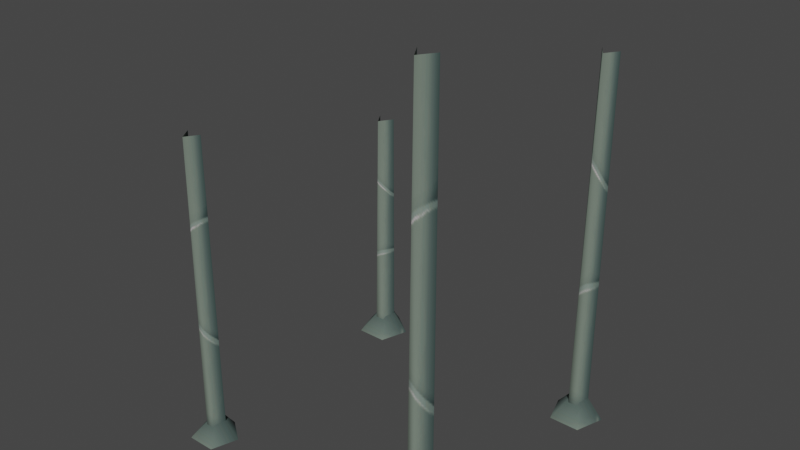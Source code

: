 # Source: post.blend  (saved by Blender 3.4.6; exported with 4.5.12 LTS)
import bpy
from mathutils import Matrix  # noqa: F401  (used for matrix-valued properties, if any)

bpy.ops.wm.read_factory_settings(use_empty=True)
scene = bpy.context.scene
scene.name = 'Scene'

# ---- collections
col_collection = bpy.data.collections.new('Collection'); scene.collection.children.link(col_collection)

# ---- images (referenced by path relative to the original .blend; pixels are not part of the script)
import os
ASSET_DIR = os.environ.get("B2B_ASSET_DIR", "")  # directory of the original .blend (textures are referenced by path, not embedded)
HERE = os.path.dirname(os.path.abspath(__file__))  # packed textures are extracted next to this script under _unpacked/

def load_image(name, relpath, width, height, colorspace="sRGB"):
    """Load a texture the original file referenced (path relative to the .blend, or extracted next to this script)."""
    p = next((c for c in (os.path.join(HERE, relpath), os.path.join(ASSET_DIR, relpath)) if relpath and os.path.exists(c)), "")
    if p:
        img = bpy.data.images.load(p, check_existing=True)
        img.name = name
    else:  # same state as the original file: an image datablock whose file is absent (Cycles renders it pink)
        img = bpy.data.images.new(name, width, height)
        img.source = "FILE"
        img.filepath = "//" + (relpath or name)
    img.colorspace_settings.name = colorspace
    return img
img_image_0 = load_image('Image_0', '_unpacked/Image_0.2d85043c.png', 256, 512, 'sRGB')

# ---- materials (node trees are filled in below, after node groups)
mat_metalbits01 = bpy.data.materials.new('metalbits01')
mat_metalbits01.use_backface_culling = True
mat_metalbits01.use_transparent_shadow = False

# ---- material node trees
mat_metalbits01.use_nodes = True; mat_metalbits01.node_tree.nodes.clear()
_N = mat_metalbits01.node_tree.nodes; _L = mat_metalbits01.node_tree.links
n0 = _N.new('ShaderNodeBsdfPrincipled'); n0.name = 'Principled BSDF'; n0.location = (10, 300)
n0.distribution = 'GGX'
n0.subsurface_method = 'RANDOM_WALK_SKIN'
n0.inputs[2].default_value = 1.0
n0.inputs[27].default_value = (0.0, 0.0, 0.0, 1.0)
n0.inputs[28].default_value = 1.0
n1 = _N.new('ShaderNodeOutputMaterial'); n1.name = 'Material Output'; n1.location = (320, 270)
n2 = _N.new('ShaderNodeTexImage'); n2.name = 'Image Texture'; n2.location = (-440, 210)
n2.label = 'BASE COLOR'
n2.image = img_image_0
_L.new(n0.outputs[0], n1.inputs[0])
_L.new(n2.outputs[0], n0.inputs[0])
_L.new(n2.outputs[1], n0.inputs[4])
n1.is_active_output = True

# ---- world
world_world = bpy.data.worlds.new('World'); scene.world = world_world
world_world.use_nodes = True; world_world.node_tree.nodes.clear()
_N = world_world.node_tree.nodes; _L = world_world.node_tree.links
n0 = _N.new('ShaderNodeOutputWorld'); n0.name = 'World Output'; n0.location = (300, 300)
n1 = _N.new('ShaderNodeBackground'); n1.name = 'Background'; n1.location = (10, 300)
n1.inputs[0].default_value = (0.05088, 0.05088, 0.05088, 1.0)
_L.new(n1.outputs[0], n0.inputs[0])
n0.is_active_output = True
world_world.color = (0.05088, 0.05088, 0.05088)
world_world.use_sun_shadow = False
world_world.sun_shadow_jitter_overblur = 0.0

# ---- meshes
me_rsrc_world_prop_outershell_hangingcloth_post_meshsets_post_00 = bpy.data.meshes.new('rsrc.world.prop.outershell.hangingcloth.post-MeshSets[post_00].')
me_rsrc_world_prop_outershell_hangingcloth_post_meshsets_post_00.from_pydata([(0.04016, 0.0, -0.056), (0.07184, 0.0, 0.056), (0.07184, -2.0, 0.056), (6.294e-09, -2.0, -0.056), (-0.04016, 0.0, -0.056), (-0.07184, -2.0, 0.056), (-0.07184, 0.0, 0.056), (-5.035e-08, 0.0, 0.2112), (-0.2009, 0.0, 0.06526), (-1.259e-08, -0.24, 0.05033), (-0.1241, 0.0, -0.1709), (0.2009, 0.0, 0.06526), (0.1241, 0.0, -0.1709)], [], [(0, 1, 2), (0, 2, 3), (4, 0, 3), (5, 4, 3), (6, 4, 5), (7, 8, 9), (8, 10, 9), (11, 7, 9), (10, 12, 9), (12, 11, 9)])
me_rsrc_world_prop_outershell_hangingcloth_post_meshsets_post_00.polygons.foreach_set('use_smooth', [True] * 10)
_uv = me_rsrc_world_prop_outershell_hangingcloth_post_meshsets_post_00.uv_layers.new(name='UVMap')
_uv.uv.foreach_set('vector', [-0.01934, 0.6149, 0.004617, 0.6481, 0.9758, 0.6481, -0.01934, 0.6149, 0.9758, 0.6481, 0.9482, 0.5925, -0.01934, 0.5702, -0.01934, 0.6149, 0.9482, 0.5925, 0.9758, 0.537, -0.01934, 0.5702, 0.9482, 0.5925, 0.004617, 0.537, -0.01934, 0.5702, 0.9758, 0.537, 0.9981, 0.1265, 0.9026, 0.06401, 0.8866, 0.1265, 0.9026, 0.06401, 0.7481, 0.08788, 0.8866, 0.1265, 0.9026, 0.189, 0.9981, 0.1265, 0.8866, 0.1265, 0.7481, 0.08788, 0.7481, 0.1651, 0.8866, 0.1265, 0.7481, 0.1651, 0.9026, 0.189, 0.8866, 0.1265])
me_rsrc_world_prop_outershell_hangingcloth_post_meshsets_post_00.materials.append(mat_metalbits01)
me_rsrc_world_prop_outershell_hangingcloth_post_meshsets_post_00.update()
me_rsrc_world_prop_outershell_hangingcloth_post_meshsets_post_00.normals_split_custom_set([tuple(v) for v in zip(*[iter([0.6033, -0.0004482, -0.7975, 0.9623, 6.608e-08, -0.2722, 0.8474, -0.0163, -0.5308, 0.6033, -0.0004482, -0.7975, 0.8474, -0.0163, -0.5308, 1.382e-07, -0.03056, -0.9995, -0.6033, -0.0004482, -0.7975, 0.6033, -0.0004482, -0.7975, 1.382e-07, -0.03056, -0.9995, -0.8474, -0.0163, -0.5308, -0.6033, -0.0004482, -0.7975, 1.382e-07, -0.03056, -0.9995, -0.9623, 0.0, -0.2722, -0.6033, -0.0004482, -0.7975, -0.8474, -0.0163, -0.5308, -2.813e-07, -0.5568, 0.8307, -0.7439, -0.6355, 0.207, 0.0, -0.9912, 0.1321, -0.7439, -0.6355, 0.207, -0.3921, -0.7249, -0.5664, 0.0, -0.9912, 0.1321, 0.7439, -0.6355, 0.207, -2.813e-07, -0.5568, 0.8307, 0.0, -0.9912, 0.1321, -0.3921, -0.7249, -0.5664, 0.3921, -0.7249, -0.5664, 0.0, -0.9912, 0.1321, 0.3921, -0.7249, -0.5664, 0.7439, -0.6355, 0.207, 0.0, -0.9912, 0.1321])] * 3)])
me_rsrc_world_prop_outershell_hangingcloth_post_meshsets_post_01 = bpy.data.meshes.new('rsrc.world.prop.outershell.hangingcloth.post-MeshSets[post_01].')
me_rsrc_world_prop_outershell_hangingcloth_post_meshsets_post_01.from_pydata([(0.03651, 0.0, -0.05091), (0.06531, 0.0, 0.05091), (0.06531, -2.5, 0.05091), (5.722e-09, -2.5, -0.05091), (-0.03651, 0.0, -0.05091), (-0.06531, -2.5, 0.05091), (-0.06531, 0.0, 0.05091), (-4.578e-08, 0.0, 0.192), (-0.1826, 0.0, 0.05933), (-1.144e-08, -0.2, 0.04575), (-0.1129, 0.0, -0.1553), (0.1826, 0.0, 0.05933), (0.1129, 0.0, -0.1553)], [], [(0, 1, 2), (0, 2, 3), (4, 0, 3), (5, 4, 3), (6, 4, 5), (7, 8, 9), (8, 10, 9), (11, 7, 9), (10, 12, 9), (12, 11, 9)])
me_rsrc_world_prop_outershell_hangingcloth_post_meshsets_post_01.polygons.foreach_set('use_smooth', [True] * 10)
_uv = me_rsrc_world_prop_outershell_hangingcloth_post_meshsets_post_01.uv_layers.new(name='UVMap')
_uv.uv.foreach_set('vector', [-0.01934, 0.571, 0.004617, 0.5378, 0.9758, 0.5378, -0.01934, 0.571, 0.9758, 0.5378, 0.9482, 0.5933, -0.01934, 0.6157, -0.01934, 0.571, 0.9482, 0.5933, 0.9758, 0.6488, -0.01934, 0.6157, 0.9482, 0.5933, 0.004617, 0.6488, -0.01934, 0.6157, 0.9758, 0.6488, 0.995, 0.125, 0.8995, 0.1875, 0.8835, 0.125, 0.8995, 0.1875, 0.745, 0.1636, 0.8835, 0.125, 0.8995, 0.06245, 0.995, 0.125, 0.8835, 0.125, 0.745, 0.1636, 0.745, 0.08633, 0.8835, 0.125, 0.745, 0.08633, 0.8995, 0.06245, 0.8835, 0.125])
me_rsrc_world_prop_outershell_hangingcloth_post_meshsets_post_01.materials.append(mat_metalbits01)
me_rsrc_world_prop_outershell_hangingcloth_post_meshsets_post_01.update()
me_rsrc_world_prop_outershell_hangingcloth_post_meshsets_post_01.normals_split_custom_set([tuple(v) for v in zip(*[iter([0.6033, -0.0002372, -0.7975, 0.9623, 0.0, -0.2722, 0.8459, -0.01198, -0.5333, 0.6033, -0.0002372, -0.7975, 0.8459, -0.01198, -0.5333, 1.388e-07, -0.02238, -0.9997, -0.6033, -0.0002372, -0.7975, 0.6033, -0.0002372, -0.7975, 1.388e-07, -0.02238, -0.9997, -0.8459, -0.01198, -0.5333, -0.6033, -0.0002372, -0.7975, 1.388e-07, -0.02238, -0.9997, -0.9623, 1.056e-08, -0.2722, -0.6033, -0.0002372, -0.7975, -0.8459, -0.01198, -0.5333, -2.556e-07, -0.5903, 0.8072, -0.7171, -0.6682, 0.1983, -8.338e-08, -0.9908, 0.135, -0.7171, -0.6682, 0.1983, -0.3735, -0.754, -0.5403, -8.338e-08, -0.9908, 0.135, 0.7171, -0.6682, 0.1983, -2.556e-07, -0.5903, 0.8072, -8.338e-08, -0.9908, 0.135, -0.3735, -0.754, -0.5403, 0.3735, -0.754, -0.5403, -8.338e-08, -0.9908, 0.135, 0.3735, -0.754, -0.5403, 0.7171, -0.6682, 0.1983, -8.338e-08, -0.9908, 0.135])] * 3)])
me_rsrc_world_prop_outershell_hangingcloth_post_meshsets_post_02 = bpy.data.meshes.new('rsrc.world.prop.outershell.hangingcloth.post-MeshSets[post_02].')
me_rsrc_world_prop_outershell_hangingcloth_post_meshsets_post_02.from_pydata([(0.04016, 0.0, -0.056), (0.07184, 0.0, 0.056), (0.07184, -3.0, 0.056), (6.294e-09, -3.0, -0.056), (-0.04016, 0.0, -0.056), (-0.07184, -3.0, 0.056), (-0.07184, 0.0, 0.056), (-5.035e-08, 0.0, 0.2112), (-0.2009, 0.0, 0.06526), (-1.259e-08, -0.24, 0.05033), (-0.1241, 0.0, -0.1709), (0.2009, 0.0, 0.06526), (0.1241, 0.0, -0.1709)], [], [(0, 1, 2), (0, 2, 3), (4, 0, 3), (5, 4, 3), (6, 4, 5), (7, 8, 9), (8, 10, 9), (11, 7, 9), (10, 12, 9), (12, 11, 9)])
me_rsrc_world_prop_outershell_hangingcloth_post_meshsets_post_02.polygons.foreach_set('use_smooth', [True] * 10)
_uv = me_rsrc_world_prop_outershell_hangingcloth_post_meshsets_post_02.uv_layers.new(name='UVMap')
_uv.uv.foreach_set('vector', [-0.01934, 0.6149, 0.004617, 0.6481, 0.9758, 0.6481, -0.01934, 0.6149, 0.9758, 0.6481, 0.9482, 0.5925, -0.01934, 0.5702, -0.01934, 0.6149, 0.9482, 0.5925, 0.9758, 0.537, -0.01934, 0.5702, 0.9482, 0.5925, 0.004617, 0.537, -0.01934, 0.5702, 0.9758, 0.537, 0.9981, 0.1265, 0.9026, 0.06401, 0.8866, 0.1265, 0.9026, 0.06401, 0.7481, 0.08788, 0.8866, 0.1265, 0.9026, 0.189, 0.9981, 0.1265, 0.8866, 0.1265, 0.7481, 0.08788, 0.7481, 0.1651, 0.8866, 0.1265, 0.7481, 0.1651, 0.9026, 0.189, 0.8866, 0.1265])
me_rsrc_world_prop_outershell_hangingcloth_post_meshsets_post_02.materials.append(mat_metalbits01)
me_rsrc_world_prop_outershell_hangingcloth_post_meshsets_post_02.update()
me_rsrc_world_prop_outershell_hangingcloth_post_meshsets_post_02.normals_split_custom_set([tuple(v) for v in zip(*[iter([0.6033, -0.0001993, -0.7975, 0.9623, 4.405e-08, -0.2722, 0.8455, -0.011, -0.5338, 0.6033, -0.0001993, -0.7975, 0.8455, -0.011, -0.5338, 6.949e-08, -0.02054, -0.9998, -0.6033, -0.0001993, -0.7975, 0.6033, -0.0001993, -0.7975, 6.949e-08, -0.02054, -0.9998, -0.8455, -0.011, -0.5338, -0.6033, -0.0001993, -0.7975, 6.949e-08, -0.02054, -0.9998, -0.9623, 0.0, -0.2722, -0.6033, -0.0001993, -0.7975, -0.8455, -0.011, -0.5338, -2.813e-07, -0.5568, 0.8307, -0.7439, -0.6355, 0.207, 0.0, -0.9912, 0.1321, -0.7439, -0.6355, 0.207, -0.3921, -0.7249, -0.5664, 0.0, -0.9912, 0.1321, 0.7439, -0.6355, 0.207, -2.813e-07, -0.5568, 0.8307, 0.0, -0.9912, 0.1321, -0.3921, -0.7249, -0.5664, 0.3921, -0.7249, -0.5664, 0.0, -0.9912, 0.1321, 0.3921, -0.7249, -0.5664, 0.7439, -0.6355, 0.207, 0.0, -0.9912, 0.1321])] * 3)])
me_rsrc_world_prop_outershell_hangingcloth_post_meshsets_post_03 = bpy.data.meshes.new('rsrc.world.prop.outershell.hangingcloth.post-MeshSets[post_03].')
me_rsrc_world_prop_outershell_hangingcloth_post_meshsets_post_03.from_pydata([(0.04381, 0.0, -0.06109), (0.07837, 0.0, 0.06109), (0.07837, -3.5, 0.06109), (6.866e-09, -3.5, -0.06109), (-0.04381, 0.0, -0.06109), (-0.07837, -3.5, 0.06109), (-0.07837, 0.0, 0.06109), (-5.493e-08, 0.0, 0.2304), (-0.2191, 0.0, 0.0712), (-1.373e-08, -0.28, 0.0549), (-0.1354, 0.0, -0.1864), (0.2191, 0.0, 0.0712), (0.1354, 0.0, -0.1864)], [], [(0, 1, 2), (0, 2, 3), (4, 0, 3), (5, 4, 3), (6, 4, 5), (7, 8, 9), (8, 10, 9), (11, 7, 9), (10, 12, 9), (12, 11, 9)])
me_rsrc_world_prop_outershell_hangingcloth_post_meshsets_post_03.polygons.foreach_set('use_smooth', [True] * 10)
_k = set([(7, 9), (8, 9), (9, 11)])
me_rsrc_world_prop_outershell_hangingcloth_post_meshsets_post_03.attributes.new('sharp_edge', 'BOOLEAN', 'EDGE').data.foreach_set('value', [ (min(e.vertices), max(e.vertices)) in _k for e in me_rsrc_world_prop_outershell_hangingcloth_post_meshsets_post_03.edges])
_k = {(7, 9): 1.0, (9, 11): 1.0, (8, 9): 1.0}
me_rsrc_world_prop_outershell_hangingcloth_post_meshsets_post_03.attributes.new('crease_edge', 'FLOAT', 'EDGE').data.foreach_set('value', [_k.get((min(e.vertices), max(e.vertices)), 0.0) for e in me_rsrc_world_prop_outershell_hangingcloth_post_meshsets_post_03.edges])
_uv = me_rsrc_world_prop_outershell_hangingcloth_post_meshsets_post_03.uv_layers.new(name='UVMap')
_uv.uv.foreach_set('vector', [-0.01934, 0.571, 0.004617, 0.5378, 0.9758, 0.5378, -0.01934, 0.571, 0.9758, 0.5378, 0.9482, 0.5933, -0.01934, 0.6157, -0.01934, 0.571, 0.9482, 0.5933, 0.9758, 0.6488, -0.01934, 0.6157, 0.9482, 0.5933, 0.004617, 0.6488, -0.01934, 0.6157, 0.9758, 0.6488, 0.9962, 0.1251, 0.9008, 0.1876, 0.8847, 0.1251, 0.9008, 0.1876, 0.7462, 0.1637, 0.8847, 0.1251, 0.9008, 0.06258, 0.9962, 0.1251, 0.8847, 0.1251, 0.7462, 0.1637, 0.7462, 0.08645, 0.8847, 0.1251, 0.7462, 0.08645, 0.9008, 0.06258, 0.8847, 0.1251])
me_rsrc_world_prop_outershell_hangingcloth_post_meshsets_post_03.materials.append(mat_metalbits01)
me_rsrc_world_prop_outershell_hangingcloth_post_meshsets_post_03.update()
me_rsrc_world_prop_outershell_hangingcloth_post_meshsets_post_03.normals_split_custom_set([tuple(v) for v in zip(*[iter([0.6033, -0.0001743, -0.7975, 0.9623, 0.0, -0.2722, 0.8453, -0.0103, -0.5342, 0.6033, -0.0001743, -0.7975, 0.8453, -0.0103, -0.5342, 0.0, -0.01923, -0.9998, -0.6033, -0.0001743, -0.7975, 0.6033, -0.0001743, -0.7975, 0.0, -0.01923, -0.9998, -0.8453, -0.0103, -0.5342, -0.6033, -0.0001743, -0.7975, 0.0, -0.01923, -0.9998, -0.9623, 0.0, -0.2722, -0.6033, -0.0001743, -0.7975, -0.8453, -0.0103, -0.5342, -0.5242, -0.4523, 0.7216, -0.5242, -0.4523, 0.7216, -0.5242, -0.4523, 0.7216, -0.7695, -0.5877, -0.25, -0.4061, -0.7013, -0.5859, 4.853e-07, -0.8266, -0.5628, 0.5242, -0.4523, 0.7216, 0.5242, -0.4523, 0.7216, 0.5242, -0.4523, 0.7216, -0.4061, -0.7013, -0.5859, 0.4061, -0.7013, -0.5859, 4.853e-07, -0.8266, -0.5628, 0.4061, -0.7013, -0.5859, 0.7695, -0.5877, -0.25, 4.853e-07, -0.8266, -0.5628])] * 3)])

# ---- objects
ob_hangingcloth_post_meshsets_post_00__mesh_0 = bpy.data.objects.new('hangingcloth.post-MeshSets[post_00].Mesh[0]', me_rsrc_world_prop_outershell_hangingcloth_post_meshsets_post_00)
ob_hangingcloth_post_meshsets_post_01__mesh_0 = bpy.data.objects.new('hangingcloth.post-MeshSets[post_01].Mesh[0]', me_rsrc_world_prop_outershell_hangingcloth_post_meshsets_post_01)
ob_hangingcloth_post_meshsets_post_02__mesh_0 = bpy.data.objects.new('hangingcloth.post-MeshSets[post_02].Mesh[0]', me_rsrc_world_prop_outershell_hangingcloth_post_meshsets_post_02)
ob_hangingcloth_post_meshsets_post_03__mesh_0 = bpy.data.objects.new('hangingcloth.post-MeshSets[post_03].Mesh[0]', me_rsrc_world_prop_outershell_hangingcloth_post_meshsets_post_03)

# ---- transforms, parenting, visibility, modifiers, constraints
ob_hangingcloth_post_meshsets_post_00__mesh_0.location = (0.0, 0.0, 0.0)
ob_hangingcloth_post_meshsets_post_00__mesh_0.rotation_mode = 'QUATERNION'
ob_hangingcloth_post_meshsets_post_00__mesh_0.rotation_quaternion = (0.7071, -0.7071, -1.57e-16, -9.358e-24)
ob_hangingcloth_post_meshsets_post_01__mesh_0.location = (0.0, -2.0, 0.0)
ob_hangingcloth_post_meshsets_post_01__mesh_0.rotation_mode = 'QUATERNION'
ob_hangingcloth_post_meshsets_post_01__mesh_0.rotation_quaternion = (0.7071, -0.7071, -1.57e-16, -9.358e-24)
ob_hangingcloth_post_meshsets_post_02__mesh_0.location = (2.0, 0.0, 0.0)
ob_hangingcloth_post_meshsets_post_02__mesh_0.rotation_mode = 'QUATERNION'
ob_hangingcloth_post_meshsets_post_02__mesh_0.rotation_quaternion = (0.7071, -0.7071, -1.57e-16, -9.358e-24)
ob_hangingcloth_post_meshsets_post_03__mesh_0.location = (2.0, -2.0, 0.0)
ob_hangingcloth_post_meshsets_post_03__mesh_0.rotation_mode = 'QUATERNION'
ob_hangingcloth_post_meshsets_post_03__mesh_0.rotation_quaternion = (0.7071, -0.7071, -1.57e-16, -9.358e-24)
_m = ob_hangingcloth_post_meshsets_post_03__mesh_0.modifiers.new('Weighted Normal', 'WEIGHTED_NORMAL')
_m.keep_sharp = True

# ---- collection membership
scene.collection.objects.link(ob_hangingcloth_post_meshsets_post_00__mesh_0)
scene.collection.objects.link(ob_hangingcloth_post_meshsets_post_01__mesh_0)
scene.collection.objects.link(ob_hangingcloth_post_meshsets_post_02__mesh_0)
scene.collection.objects.link(ob_hangingcloth_post_meshsets_post_03__mesh_0)

# ---- scene / render settings (as saved in the file)
scene.frame_start = 1; scene.frame_end = 250; scene.frame_set(1)
scene.render.engine = 'BLENDER_EEVEE_NEXT'
scene.cycles.sampling_pattern = 'TABULATED_SOBOL'
scene.cycles.use_light_tree = False
scene.view_settings.view_transform = 'Filmic'
bpy.context.view_layer.update()

# ---- added for rendering (the .blend has no active camera and no usable light): camera, sun
cam_auto = bpy.data.cameras.new('AutoCamera')
cam_auto.lens = 50.0
cam_auto.sensor_width = 36.0
cam_auto.clip_end = 1000.0
ob_auto_camera = bpy.data.objects.new('AutoCamera', cam_auto)
scene.collection.objects.link(ob_auto_camera)
ob_auto_camera.location = (5.52806, -6.41031, 5.36514)
ob_auto_camera.rotation_euler = (1.09748, -7.21219e-08, 0.694738)
scene.camera = ob_auto_camera
light_auto_sun = bpy.data.lights.new('AutoSun', 'SUN')
light_auto_sun.energy = 3.0
light_auto_sun.angle = 0.0523599
ob_auto_sun = bpy.data.objects.new('AutoSun', light_auto_sun)
scene.collection.objects.link(ob_auto_sun)
ob_auto_sun.rotation_euler = (0.872665, 0.174533, 0.523599)
bpy.context.view_layer.update()
